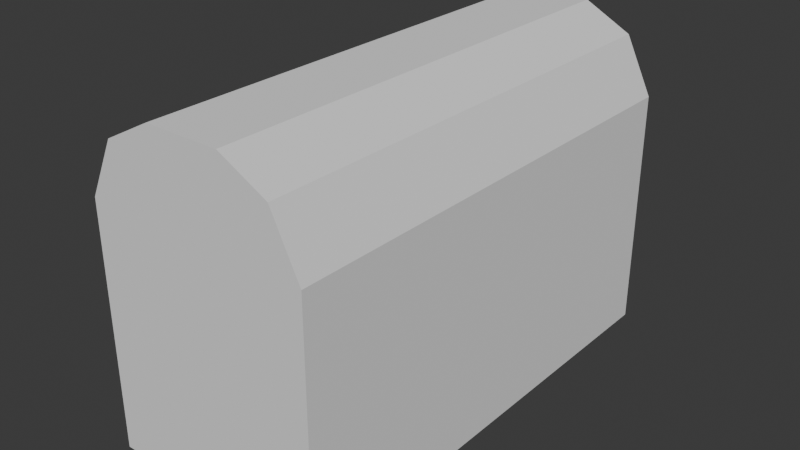 # Source: Obj_Chest_Normal_A_.blend  (saved by Blender 5.0.119; exported with 4.5.12 LTS)
import bpy
from mathutils import Matrix  # noqa: F401  (used for matrix-valued properties, if any)

bpy.ops.wm.read_factory_settings(use_empty=True)
scene = bpy.context.scene
scene.name = 'Scene'

# ---- collections
col_collection = bpy.data.collections.new('Collection'); scene.collection.children.link(col_collection)

# ---- world
world_world = bpy.data.worlds.new('World'); scene.world = world_world
world_world.use_nodes = True; world_world.node_tree.nodes.clear()
_N = world_world.node_tree.nodes; _L = world_world.node_tree.links
n0 = _N.new('ShaderNodeOutputWorld'); n0.name = 'World Output'; n0.location = (200, 100)
n1 = _N.new('ShaderNodeBackground'); n1.name = 'Background'; n1.location = (-200, 100)
n1.inputs[0].default_value = (0.05088, 0.05088, 0.05088, 1.0)
_L.new(n1.outputs[0], n0.inputs[0])
n0.is_active_output = True
world_world.color = (0.05088, 0.05088, 0.05088)
world_world.sun_shadow_jitter_overblur = 0.0

# ---- meshes
me_cube_001 = bpy.data.meshes.new('Cube.001')
me_cube_001.from_pydata([(-1.0, -1.0, -1.0), (-1.0, -1.0, 1.0), (-1.0, 1.0, -1.0), (-1.0, 1.0, 1.0), (1.0, 1.0, -1.0), (-1.0, 0.0, -1.0), (-1.0, 0.0, 1.0), (1.0, 0.0, -1.0), (0.0, 1.0, -1.0), (0.0, 1.0, 1.0), (0.0, 0.0, 1.0), (0.0, 0.0, -1.0), (1.0, 0.5, -1.0), (0.0, 0.5, -1.0), (0.0, 0.5, 1.0), (1.0, 1.0, 0.3333), (1.0, 1.0, -0.3333), (1.0, 0.0, 0.3333), (1.0, 0.0, -0.3333), (0.0, 1.0, 0.3333), (0.0, 1.0, -0.3333), (1.0, 0.5, 0.3333), (1.0, 0.5, -0.3333), (0.3295, 1.0, 1.0), (0.3295, 0.0, 1.0), (0.3295, 1.0, -1.0), (0.3295, 0.0, -1.0), (0.3295, 0.5, -1.0), (0.3295, 1.0, -0.3333), (0.3295, 1.0, 0.3333), (0.0, 0.5, 1.0), (0.0, 0.0, 1.0), (0.0, 1.0, 1.0), (0.3296, 0.0, 1.666), (0.0, 0.5, 1.666), (0.0, 0.0, 1.666), (0.0, 1.0, 1.666)], [(5, 0), (0, 1), (6, 3), (3, 2), (2, 5), (1, 6)], [(27, 12, 7, 26), (14, 10, 31, 30), (25, 4, 12, 27), (4, 16, 22, 12), (16, 15, 21, 22), (12, 22, 18, 7), (22, 21, 17, 18), (25, 28, 16, 4), (28, 29, 15, 16), (20, 19, 29, 28), (8, 20, 28, 25), (8, 25, 27, 13), (32, 30, 34, 36), (31, 24, 33, 35), (13, 27, 26, 11), (30, 31, 35, 34), (9, 14, 30, 32), (10, 24, 31), (23, 9, 32)])
_uv = me_cube_001.uv_layers.new(name='UVMap')
_uv.uv.foreach_set('vector', [0.2912, 0.5625, 0.375, 0.5625, 0.375, 0.625, 0.2912, 0.625, 0.75, 0.5625, 0.75, 0.625, 0.75, 0.625, 0.75, 0.5625, 0.2912, 0.5, 0.375, 0.5, 0.375, 0.5625, 0.2912, 0.5625, 0.375, 0.5, 0.4583, 0.5, 0.4583, 0.5625, 0.375, 0.5625, 0.4583, 0.5, 0.5417, 0.5, 0.5417, 0.5625, 0.4583, 0.5625, 0.375, 0.5625, 0.4583, 0.5625, 0.4583, 0.625, 0.375, 0.625, 0.4583, 0.5625, 0.5417, 0.5625, 0.5417, 0.625, 0.4583, 0.625, 0.375, 0.4162, 0.4583, 0.4162, 0.4583, 0.5, 0.375, 0.5, 0.4583, 0.4162, 0.5417, 0.4162, 0.5417, 0.5, 0.4583, 0.5, 0.4583, 0.375, 0.5417, 0.375, 0.5417, 0.4162, 0.4583, 0.4162, 0.375, 0.375, 0.4583, 0.375, 0.4583, 0.4162, 0.375, 0.4162, 0.25, 0.5, 0.2912, 0.5, 0.2912, 0.5625, 0.25, 0.5625, 0.75, 0.5, 0.75, 0.5625, 0.75, 0.5625, 0.75, 0.5, 0.75, 0.625, 0.7088, 0.625, 0.7088, 0.625, 0.75, 0.625, 0.25, 0.5625, 0.2912, 0.5625, 0.2912, 0.625, 0.25, 0.625, 0.75, 0.5625, 0.75, 0.625, 0.75, 0.625, 0.75, 0.5625, 0.75, 0.5, 0.75, 0.5625, 0.75, 0.5625, 0.75, 0.5, 0.75, 0.625, 0.7088, 0.625, 0.75, 0.625, 0.625, 0.4162, 0.625, 0.375, 0.625, 0.375])
me_cube_001.update()
me_cube_002 = bpy.data.meshes.new('Cube.002')
me_cube_002.from_pydata([(1.0, 1.0, 1.0), (1.0, 0.0, 1.0), (0.0, 1.0, 1.0), (1.0, 0.5, 1.0), (1.0, 1.0, 0.3333), (1.0, 0.0, 0.3333), (0.0, 1.0, 0.3333), (1.0, 0.5, 0.3333), (0.3295, 1.0, 1.0), (0.3295, 1.0, 0.3333), (0.0, 1.0, 1.0), (0.3296, 1.0, 1.666), (0.754, 1.0, 1.462), (0.754, 0.5, 1.462), (0.754, 0.0, 1.462), (0.3296, 0.0, 1.666), (0.3296, 0.5, 1.666), (0.0, 0.5, 1.666), (0.0, 0.0, 1.666), (0.0, 1.0, 1.666), (0.9064, 0.916, 0.3333), (0.9064, 0.0, 0.3333), (0.0, 0.916, 0.3333), (0.9064, 0.6167, 0.3333), (0.3523, 0.916, 0.3333), (0.9064, 0.916, 1.082), (0.9064, 0.0, 1.082), (0.0, 0.916, 1.082), (0.9064, 0.6167, 1.082), (0.3523, 0.916, 1.082), (0.9064, 0.0, 1.082), (0.9064, 0.0, 1.082), (0.0, 0.0, 1.082), (0.9064, 0.0, 1.082), (0.3523, 0.0, 1.082)], [], [(9, 8, 0, 4), (7, 3, 1, 5), (4, 0, 3, 7), (6, 2, 8, 9), (0, 8, 11, 12), (12, 11, 16, 13), (13, 16, 15, 14), (16, 17, 18, 15), (11, 19, 17, 16), (1, 3, 13, 14), (3, 0, 12, 13), (8, 10, 19, 11), (7, 5, 21, 23), (6, 9, 24, 22), (9, 4, 20, 24), (4, 7, 23, 20), (24, 20, 25, 29), (20, 23, 28, 25), (22, 24, 29, 27), (23, 21, 26, 28), (27, 29, 34, 32), (28, 26, 31, 33), (29, 25, 30, 34), (25, 28, 33, 30)])
_uv = me_cube_002.uv_layers.new(name='UVMap')
_uv.uv.foreach_set('vector', [0.5417, 0.4162, 0.625, 0.4162, 0.625, 0.5, 0.5417, 0.5, 0.5417, 0.5625, 0.625, 0.5625, 0.625, 0.625, 0.5417, 0.625, 0.5417, 0.5, 0.625, 0.5, 0.625, 0.5625, 0.5417, 0.5625, 0.5417, 0.375, 0.625, 0.375, 0.625, 0.4162, 0.5417, 0.4162, 0.625, 0.5, 0.625, 0.4162, 0.625, 0.4162, 0.6385, 0.4827, 0.6385, 0.4827, 0.7088, 0.5, 0.7088, 0.5625, 0.6558, 0.5625, 0.6558, 0.5625, 0.7088, 0.5625, 0.7088, 0.625, 0.6558, 0.625, 0.7088, 0.5625, 0.75, 0.5625, 0.75, 0.625, 0.7088, 0.625, 0.7088, 0.5, 0.75, 0.5, 0.75, 0.5625, 0.7088, 0.5625, 0.625, 0.625, 0.625, 0.5625, 0.6558, 0.5625, 0.6558, 0.625, 0.625, 0.5625, 0.625, 0.5, 0.6385, 0.4827, 0.6558, 0.5625, 0.625, 0.4162, 0.625, 0.375, 0.625, 0.375, 0.625, 0.4162, 0.5417, 0.5625, 0.5417, 0.625, 0.5417, 0.625, 0.5417, 0.552, 0.5417, 0.375, 0.5417, 0.4162, 0.5417, 0.4092, 0.5417, 0.375, 0.5417, 0.4162, 0.5417, 0.5, 0.5417, 0.5, 0.5417, 0.4092, 0.5417, 0.5, 0.5417, 0.5625, 0.5417, 0.552, 0.5417, 0.5, 0.5417, 0.4092, 0.5417, 0.5, 0.5417, 0.5, 0.5417, 0.4092, 0.5417, 0.5, 0.5417, 0.552, 0.5417, 0.552, 0.5417, 0.5, 0.5417, 0.375, 0.5417, 0.4092, 0.5417, 0.4092, 0.5417, 0.375, 0.5417, 0.552, 0.5417, 0.625, 0.5417, 0.625, 0.5417, 0.552, 0.5417, 0.375, 0.5417, 0.4092, 0.5417, 0.4092, 0.5417, 0.375, 0.5417, 0.552, 0.5417, 0.625, 0.5417, 0.625, 0.5417, 0.552, 0.5417, 0.4092, 0.5417, 0.5, 0.5417, 0.5, 0.5417, 0.4092, 0.5417, 0.5, 0.5417, 0.552, 0.5417, 0.552, 0.5417, 0.5])
me_cube_002.update()

# ---- objects
ob_cube = bpy.data.objects.new('Cube', me_cube_001)
ob_cube_001 = bpy.data.objects.new('Cube.001', me_cube_002)

# ---- transforms, parenting, visibility, modifiers, constraints
ob_cube.location = (0.0, 0.0, 0.0)
ob_cube.scale = (1.042, 2.202, 1.133)
_m = ob_cube.modifiers.new('Mirror', 'MIRROR')
_m.use_axis = (True, True, False)
_m.use_clip = True
ob_cube_001.location = (0.0, 0.0, 0.0)
ob_cube_001.scale = (1.042, 2.202, 1.133)
_m = ob_cube_001.modifiers.new('Mirror', 'MIRROR')
_m.use_axis = (True, True, False)
_m.use_clip = True

# ---- collection membership
col_collection.objects.link(ob_cube)
col_collection.objects.link(ob_cube_001)

# ---- scene / render settings (as saved in the file)
scene.frame_start = 1; scene.frame_end = 250; scene.frame_set(1)
scene.render.engine = 'BLENDER_EEVEE_NEXT'
scene.render.bake_bias = 0.0
scene.render.bake_samples = 0
scene.cycles.sampling_pattern = 'TABULATED_SOBOL'
scene.eevee.use_volume_custom_range = False
bpy.context.view_layer.update()

# ---- added for rendering (the .blend has no active camera and no usable light): camera, sun
cam_auto = bpy.data.cameras.new('AutoCamera')
cam_auto.lens = 50.0
cam_auto.sensor_width = 36.0
cam_auto.clip_end = 1000.0
ob_auto_camera = bpy.data.objects.new('AutoCamera', cam_auto)
scene.collection.objects.link(ob_auto_camera)
ob_auto_camera.location = (5.30386, -6.36464, 4.62032)
ob_auto_camera.rotation_euler = (1.09748, -7.21219e-08, 0.694738)
scene.camera = ob_auto_camera
light_auto_sun = bpy.data.lights.new('AutoSun', 'SUN')
light_auto_sun.energy = 3.0
light_auto_sun.angle = 0.0523599
ob_auto_sun = bpy.data.objects.new('AutoSun', light_auto_sun)
scene.collection.objects.link(ob_auto_sun)
ob_auto_sun.rotation_euler = (0.872665, 0.174533, 0.523599)
bpy.context.view_layer.update()
